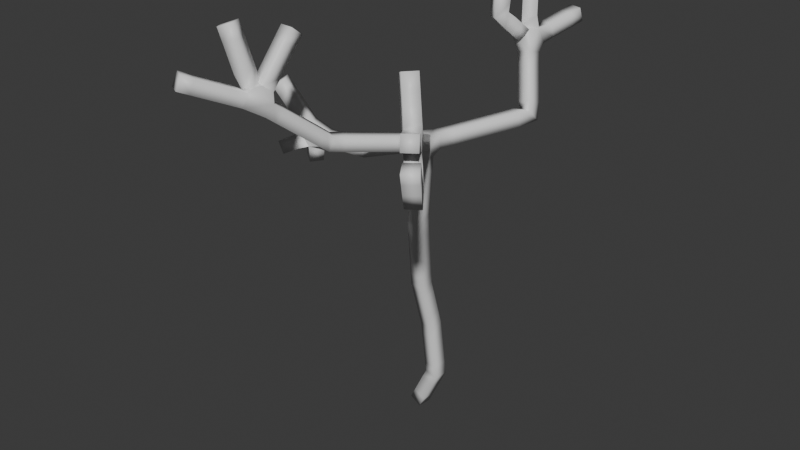 # Source: tree.blend  (saved by Blender 4.2.66; exported with 4.5.12 LTS)
import bpy
from mathutils import Matrix  # noqa: F401  (used for matrix-valued properties, if any)

bpy.ops.wm.read_factory_settings(use_empty=True)
scene = bpy.context.scene
scene.name = 'Scene'

# ---- collections
col_collection = bpy.data.collections.new('Collection'); scene.collection.children.link(col_collection)

# ---- materials (node trees are filled in below, after node groups)
mat_material = bpy.data.materials.new('Material')
mat_material.alpha_threshold = 0.0
mat_material.roughness = 0.5
mat_material.line_color = (0.0, 0.0, 0.0, 1.0)

# ---- material node trees
mat_material.use_nodes = True; mat_material.node_tree.nodes.clear()
_N = mat_material.node_tree.nodes; _L = mat_material.node_tree.links
n0 = _N.new('ShaderNodeOutputMaterial'); n0.name = 'Material Output'; n0.location = (300, 300)
n1 = _N.new('ShaderNodeBsdfPrincipled'); n1.name = 'Principled BSDF'; n1.location = (10, 300)
n1.inputs[3].default_value = 1.45
_L.new(n1.outputs[0], n0.inputs[0])
n0.is_active_output = True

# ---- world
world_world = bpy.data.worlds.new('World'); scene.world = world_world
world_world.use_nodes = True; world_world.node_tree.nodes.clear()
_N = world_world.node_tree.nodes; _L = world_world.node_tree.links
n0 = _N.new('ShaderNodeOutputWorld'); n0.name = 'World Output'; n0.location = (300, 300)
n1 = _N.new('ShaderNodeBackground'); n1.name = 'Background'; n1.location = (10, 300)
n1.inputs[0].default_value = (0.05088, 0.05088, 0.05088, 1.0)
_L.new(n1.outputs[0], n0.inputs[0])
n0.is_active_output = True
world_world.color = (0.05088, 0.05088, 0.05088)
world_world.sun_shadow_jitter_overblur = 0.0

# ---- meshes
me_cube = bpy.data.meshes.new('Cube')
me_cube.from_pydata([(-0.4312, 0.11, -0.3574), (0.2525, -0.1672, 3.412), (0.3688, 0.01456, 1.258), (0.1589, -0.621, 5.223), (0.3482, -1.067, 7.691), (0.08973, -0.5077, 10.47), (1.911, 2.895, 10.88), (1.201, 3.723, 13.14), (0.6496, 2.745, 14.14), (0.499, 3.084, 15.29), (0.8908, 4.178, 15.11), (1.848, 5.662, 13.76), (-1.652, -3.145, 10.86), (-2.473, -5.425, 12.69), (-3.569, -7.478, 13.66), (-3.186, -5.694, 15.07), (-2.335, -3.915, 14.62), (3.637, -5.428, 13.01), (3.111, -4.97, 14.77), (4.571, -6.518, 11.97), (4.648, -6.754, 12.98), (4.351, -6.431, 13.49), (-2.565, -0.2988, 9.439), (-4.31, -0.99, 9.735), (-5.339, -1.637, 11.68), (-5.877, -1.003, 8.892), (-4.619, -0.781, 8.743)], [(2, 1), (0, 2), (1, 3), (3, 4), (4, 5), (5, 6), (6, 7), (7, 8), (8, 9), (7, 10), (7, 11), (5, 12), (12, 13), (13, 14), (13, 15), (13, 16), (5, 17), (17, 18), (17, 19), (19, 20), (17, 21), (5, 22), (22, 23), (23, 24), (23, 25), (23, 26)], [])
_uv = me_cube.uv_layers.new(name='UVMap')
_uv.uv.foreach_set('vector', [])
me_cube.materials.append(mat_material)
me_cube.use_mirror_vertex_groups = False
me_cube.update()

# ---- objects
ob_cube = bpy.data.objects.new('Cube', me_cube)

# ---- transforms, parenting, visibility, modifiers, constraints
ob_cube.location = (0.0, 0.0, 0.0)
ob_cube.lock_rotations_4d = False
ob_cube.empty_display_type = 'ARROWS'
ob_cube.lineart.crease_threshold = 0.0
_m = ob_cube.modifiers.new('Skin', 'SKIN')
_m.use_smooth_shade = True

# ---- collection membership
col_collection.objects.link(ob_cube)

# ---- scene / render settings (as saved in the file)
scene.frame_start = 1; scene.frame_end = 250; scene.frame_set(1)
scene.render.engine = 'BLENDER_EEVEE_NEXT'
bpy.context.view_layer.update()

# ---- added for rendering (the .blend has no active camera and no usable light): camera, sun
cam_auto = bpy.data.cameras.new('AutoCamera')
cam_auto.lens = 50.0
cam_auto.sensor_width = 36.0
cam_auto.clip_end = 1000.0
ob_auto_camera = bpy.data.objects.new('AutoCamera', cam_auto)
scene.collection.objects.link(ob_auto_camera)
ob_auto_camera.location = (21.0622, -26.8739, 24.6625)
ob_auto_camera.rotation_euler = (1.09748, -7.21219e-08, 0.694738)
scene.camera = ob_auto_camera
light_auto_sun = bpy.data.lights.new('AutoSun', 'SUN')
light_auto_sun.energy = 3.0
light_auto_sun.angle = 0.0523599
ob_auto_sun = bpy.data.objects.new('AutoSun', light_auto_sun)
scene.collection.objects.link(ob_auto_sun)
ob_auto_sun.rotation_euler = (0.872665, 0.174533, 0.523599)
bpy.context.view_layer.update()
